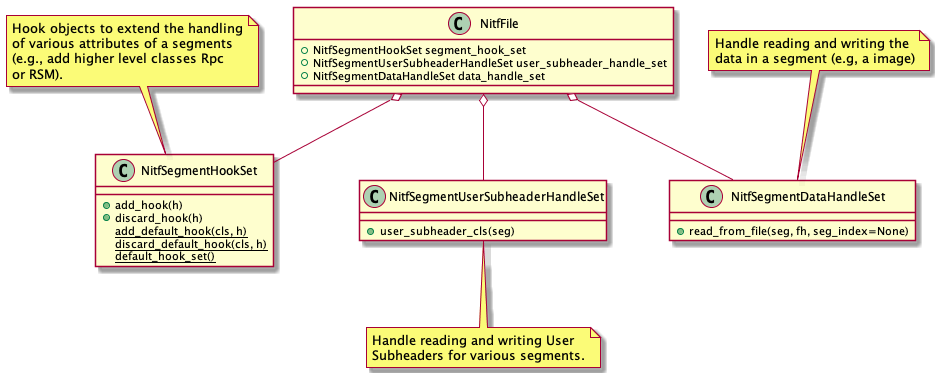

The diagram above was rendered by PlantUML. Its source (embedded in the PNG):
@startuml
class NitfFile {
   +NitfSegmentHookSet segment_hook_set
   +NitfSegmentUserSubheaderHandleSet user_subheader_handle_set
   +NitfSegmentDataHandleSet data_handle_set
}

class NitfSegmentHookSet {
   +add_hook(h)
   +discard_hook(h)
   {static} add_default_hook(cls, h)
   {static} discard_default_hook(cls, h)
   {static} default_hook_set()
   }
note top
  Hook objects to extend the handling
  of various attributes of a segments
  (e.g., add higher level classes Rpc
  or RSM).
end note

class NitfSegmentUserSubheaderHandleSet {
   +user_subheader_cls(seg)
}
note bottom
   Handle reading and writing User
   Subheaders for various segments.
end note

class NitfSegmentDataHandleSet {
  +read_from_file(seg, fh, seg_index=None)
}
note top
   Handle reading and writing the
   data in a segment (e.g, a image)
end note

NitfFile o--  NitfSegmentHookSet
NitfFile o--  NitfSegmentUserSubheaderHandleSet
NitfFile o--  NitfSegmentDataHandleSet
@enduml